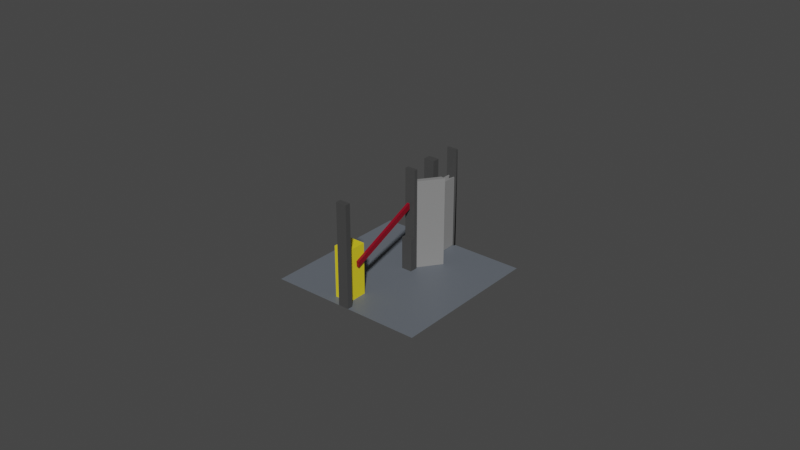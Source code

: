 # Source: kpp.blend  (saved by Blender 2.93.20; exported with 4.5.12 LTS)
import bpy
from mathutils import Matrix  # noqa: F401  (used for matrix-valued properties, if any)

bpy.ops.wm.read_factory_settings(use_empty=True)
scene = bpy.context.scene
scene.name = 'Scene'

# ---- collections
col_collection = bpy.data.collections.new('Collection'); scene.collection.children.link(col_collection)

# ---- materials (node trees are filled in below, after node groups)
mat_material_016 = bpy.data.materials.new('Material.016')
mat_material_016.use_transparent_shadow = False
mat_material_017 = bpy.data.materials.new('Material.017')
mat_material_017.use_transparent_shadow = False
mat_material_018 = bpy.data.materials.new('Material.018')
mat_material_018.use_transparent_shadow = False
mat_material_019 = bpy.data.materials.new('Material.019')
mat_material_019.use_transparent_shadow = False
mat_material_020 = bpy.data.materials.new('Material.020')
mat_material_020.use_transparent_shadow = False

# ---- material node trees
mat_material_016.use_nodes = True; mat_material_016.node_tree.nodes.clear()
_N = mat_material_016.node_tree.nodes; _L = mat_material_016.node_tree.links
n0 = _N.new('ShaderNodeBsdfPrincipled'); n0.name = 'Principled BSDF'; n0.location = (10, 300)
n0.distribution = 'GGX'
n0.subsurface_method = 'RANDOM_WALK_SKIN'
n0.inputs[0].default_value = (0.05929, 0.05929, 0.05929, 1.0)
n0.inputs[3].default_value = 1.45
n0.inputs[27].default_value = (0.0, 0.0, 0.0, 1.0)
n0.inputs[28].default_value = 1.0
n1 = _N.new('ShaderNodeOutputMaterial'); n1.name = 'Material Output'; n1.location = (300, 300)
_L.new(n0.outputs[0], n1.inputs[0])
n1.is_active_output = True
mat_material_017.use_nodes = True; mat_material_017.node_tree.nodes.clear()
_N = mat_material_017.node_tree.nodes; _L = mat_material_017.node_tree.links
n0 = _N.new('ShaderNodeBsdfPrincipled'); n0.name = 'Principled BSDF'; n0.location = (10, 300)
n0.distribution = 'GGX'
n0.subsurface_method = 'RANDOM_WALK_SKIN'
n0.inputs[0].default_value = (0.2272, 0.0, 0.01211, 1.0)
n0.inputs[3].default_value = 1.45
n0.inputs[27].default_value = (0.0, 0.0, 0.0, 1.0)
n0.inputs[28].default_value = 1.0
n1 = _N.new('ShaderNodeOutputMaterial'); n1.name = 'Material Output'; n1.location = (300, 300)
_L.new(n0.outputs[0], n1.inputs[0])
n1.is_active_output = True
mat_material_018.use_nodes = True; mat_material_018.node_tree.nodes.clear()
_N = mat_material_018.node_tree.nodes; _L = mat_material_018.node_tree.links
n0 = _N.new('ShaderNodeBsdfPrincipled'); n0.name = 'Principled BSDF'; n0.location = (10, 300)
n0.distribution = 'GGX'
n0.subsurface_method = 'RANDOM_WALK_SKIN'
n0.inputs[0].default_value = (0.8, 0.6487, 0.01759, 1.0)
n0.inputs[3].default_value = 1.45
n0.inputs[27].default_value = (0.0, 0.0, 0.0, 1.0)
n0.inputs[28].default_value = 1.0
n1 = _N.new('ShaderNodeOutputMaterial'); n1.name = 'Material Output'; n1.location = (300, 300)
_L.new(n0.outputs[0], n1.inputs[0])
n1.is_active_output = True
mat_material_019.use_nodes = True; mat_material_019.node_tree.nodes.clear()
_N = mat_material_019.node_tree.nodes; _L = mat_material_019.node_tree.links
n0 = _N.new('ShaderNodeBsdfPrincipled'); n0.name = 'Principled BSDF'; n0.location = (10, 300)
n0.distribution = 'GGX'
n0.subsurface_method = 'RANDOM_WALK_SKIN'
n0.inputs[0].default_value = (0.2408, 0.2408, 0.2408, 1.0)
n0.inputs[3].default_value = 1.45
n0.inputs[27].default_value = (0.0, 0.0, 0.0, 1.0)
n0.inputs[28].default_value = 1.0
n1 = _N.new('ShaderNodeOutputMaterial'); n1.name = 'Material Output'; n1.location = (300, 300)
_L.new(n0.outputs[0], n1.inputs[0])
n1.is_active_output = True
mat_material_020.use_nodes = True; mat_material_020.node_tree.nodes.clear()
_N = mat_material_020.node_tree.nodes; _L = mat_material_020.node_tree.links
n0 = _N.new('ShaderNodeBsdfPrincipled'); n0.name = 'Principled BSDF'; n0.location = (10, 300)
n0.distribution = 'GGX'
n0.subsurface_method = 'RANDOM_WALK_SKIN'
n0.inputs[0].default_value = (0.1248, 0.1413, 0.1651, 1.0)
n0.inputs[3].default_value = 1.45
n0.inputs[27].default_value = (0.0, 0.0, 0.0, 1.0)
n0.inputs[28].default_value = 1.0
n1 = _N.new('ShaderNodeOutputMaterial'); n1.name = 'Material Output'; n1.location = (300, 300)
_L.new(n0.outputs[0], n1.inputs[0])
n1.is_active_output = True

# ---- world
world_world = bpy.data.worlds.new('World'); scene.world = world_world
world_world.use_nodes = True; world_world.node_tree.nodes.clear()
_N = world_world.node_tree.nodes; _L = world_world.node_tree.links
n0 = _N.new('ShaderNodeOutputWorld'); n0.name = 'World Output'; n0.location = (300, 300)
n1 = _N.new('ShaderNodeBackground'); n1.name = 'Background'; n1.location = (10, 300)
n1.inputs[0].default_value = (0.05088, 0.05088, 0.05088, 1.0)
_L.new(n1.outputs[0], n0.inputs[0])
n0.is_active_output = True
world_world.color = (0.05088, 0.05088, 0.05088)
world_world.use_sun_shadow = False
world_world.sun_shadow_jitter_overblur = 0.0

# ---- meshes
me_plane_033 = bpy.data.meshes.new('Plane.033')
me_plane_033.from_pydata([(0.025, -0.025, 0.0), (0.025, 0.025, 0.0), (-0.025, -0.025, 0.0), (-0.025, 0.025, 0.0), (-0.000398, -0.02201, 1.594e-05), (-0.000398, -0.02201, 0.01661), (-0.005602, -0.02201, 1.594e-05), (-0.005602, -0.02201, 0.01661), (-0.000398, -0.01549, 1.594e-05), (-0.000398, -0.01549, 0.01661), (-0.005602, -0.01549, 1.594e-05), (-0.005602, -0.01549, 0.01661), (0.001732, 0.003074, 1.594e-05), (0.001732, 0.003074, 0.01061), (-0.001732, 0.003074, 1.594e-05), (-0.001732, 0.003074, 0.01061), (0.001732, 0.004426, 1.594e-05), (0.001732, 0.004426, 0.01061), (-0.001732, 0.004426, 1.594e-05), (-0.001732, 0.004426, 0.01061), (0.0004206, -0.01879, 0.01207), (-0.0004205, -0.01879, 0.01207), (-0.0004205, -0.01865, 0.0102), (0.0004206, -0.01865, 0.0102), (-0.0004205, 0.003833, 0.02205), (0.0004205, 0.003833, 0.02205), (-0.0004205, 0.003976, 0.02018), (0.0004205, 0.003976, 0.02018), (0.001732, 0.004542, 1.594e-05), (0.001732, 0.004542, 0.03261), (-0.001732, 0.004542, 1.594e-05), (-0.001732, 0.004542, 0.03261), (0.001732, 0.015, 1.594e-05), (0.001732, 0.015, 0.03261), (-0.001732, 0.015, 1.594e-05), (-0.001732, 0.015, 0.03261), (-0.001732, 0.005729, 1.594e-05), (-0.001732, 0.01327, 1.594e-05), (-0.001732, 0.01327, 0.03261), (-0.001732, 0.005729, 0.03261), (0.001732, 0.01327, 1.594e-05), (0.001732, 0.005729, 1.594e-05), (0.001732, 0.005729, 0.03261), (0.001732, 0.01327, 0.03261), (-0.0003942, 0.006105, 1.594e-05), (0.004776, 0.01319, 1.594e-05), (0.004776, 0.01319, 0.02861), (-0.0003942, 0.006105, 0.02861), (0.006394, 0.01289, 1.594e-05), (0.001224, 0.00581, 1.594e-05), (0.001224, 0.00581, 0.02861), (0.006394, 0.01289, 0.02861), (-0.001732, -0.025, 1.594e-05), (-0.001732, -0.025, 0.03261), (0.001732, -0.025, 1.594e-05), (0.001732, -0.025, 0.03261), (0.001732, -0.02327, 1.594e-05), (0.001732, -0.02327, 0.03261), (-0.001732, -0.02327, 1.594e-05), (-0.001732, -0.02327, 0.03261), (-0.001732, 0.015, 7.617e-05), (-0.001732, 0.015, 0.02352), (0.001732, 0.015, 0.02352), (0.001732, 0.015, 7.617e-05), (-0.001138, 0.01562, 7.617e-05), (-0.001138, 0.02438, 7.617e-05), (-0.001138, 0.02438, 0.02352), (0.001138, 0.025, 0.03262), (0.001138, 0.02438, 7.617e-05), (0.001138, 0.01562, 7.617e-05), (0.001138, 0.01562, 0.02352), (0.001138, 0.02438, 0.02352), (-0.001732, 0.025, 7.617e-05), (0.001732, 0.025, 7.617e-05), (0.001732, 0.01562, 7.617e-05), (0.001732, 0.02438, 7.617e-05), (-0.001732, 0.02438, 7.617e-05), (-0.001732, 0.01562, 7.617e-05), (-0.001138, 0.025, 0.03262), (-0.001138, 0.01562, 0.02352), (-0.001138, 0.015, 0.03262), (0.001138, 0.015, 0.03262), (-0.001732, 0.015, 0.03262), (-0.001732, 0.01562, 0.03262), (-0.001732, 0.02438, 0.03262), (-0.001732, 0.025, 0.03262), (0.001732, 0.02438, 0.03262), (0.001732, 0.025, 0.03262), (0.001732, 0.015, 0.03262), (0.001732, 0.01562, 0.03262), (0.025, 1.863e-09, 0.0), (-0.025, 0.0, 0.0), (2.484e-09, -0.025, 0.0), (-3.104e-09, 0.025, 0.0), (6.209e-10, 1.863e-09, 0.0)], [], [(94, 93, 3, 91), (4, 5, 7, 6), (6, 7, 11, 10), (11, 7, 5, 9), (8, 9, 5, 4), (9, 8, 10, 11), (12, 13, 15, 14), (14, 15, 19, 18), (18, 19, 17, 16), (16, 17, 13, 12), (19, 15, 13, 17), (22, 21, 24, 26), (26, 24, 25, 27), (21, 20, 25, 24), (23, 22, 26, 27), (20, 23, 27, 25), (20, 21, 22, 23), (28, 29, 31, 30), (35, 38, 43, 33), (32, 33, 43, 40), (39, 31, 29, 42), (37, 38, 35, 34), (41, 42, 29, 28), (30, 31, 39, 36), (36, 39, 42, 41), (38, 37, 40, 43), (47, 50, 51, 46), (50, 49, 48, 51), (46, 45, 44, 47), (46, 51, 48, 45), (55, 57, 59, 53), (52, 53, 59, 58), (56, 57, 55, 54), (57, 56, 58, 59), (69, 70, 79, 64, 77, 83, 89, 74), (74, 89, 88, 62, 63), (66, 71, 68, 75, 86, 84, 76, 65), (84, 86, 87, 67, 78, 85), (70, 69, 68, 71), (66, 65, 64, 79), (73, 87, 86, 75), (79, 70, 71, 66), (81, 88, 89, 83, 82, 80), (60, 61, 82, 83, 77), (76, 84, 85, 72), (6, 10, 8, 4), (14, 18, 16, 12), (30, 36, 41, 28), (34, 35, 33, 32, 40, 37), (50, 47, 44, 45, 48, 49), (54, 55, 53, 52, 58, 56), (65, 76, 72, 85, 78, 67, 87, 73, 75, 68, 69, 74, 63, 62, 88, 81, 80, 82, 61, 60, 77, 64), (92, 94, 91, 2), (0, 90, 94, 92), (90, 1, 93, 94)])
me_plane_033.polygons.foreach_set('material_index', [4, 2, 2, 2, 2, 2, 0, 0, 0, 0, 0, 1, 1, 1, 1, 1, 1, 0, 0, 0, 0, 0, 0, 0, 0, 0, 3, 3, 3, 3, 0, 0, 0, 0, 0, 0, 0, 0, 3, 3, 0, 3, 0, 0, 0, 2, 0, 0, 0, 3, 0, 0, 4, 4, 4])
_uv = me_plane_033.uv_layers.new(name='UVMap')
_uv.uv.foreach_set('vector', [0.5, 0.5, 1.0, 0.5, 1.0, 1.0, 0.5, 1.0, 0.375, 0.0, 0.625, 0.0, 0.625, 0.25, 0.375, 0.25, 0.375, 0.25, 0.625, 0.25, 0.625, 0.5, 0.375, 0.5, 0.625, 0.5, 0.875, 0.5, 0.875, 0.75, 0.625, 0.75, 0.375, 0.75, 0.625, 0.75, 0.625, 1.0, 0.375, 1.0, 0.625, 0.75, 0.375, 0.75, 0.375, 0.5, 0.625, 0.5, 0.375, 0.0, 0.625, 0.0, 0.625, 0.25, 0.375, 0.25, 0.375, 0.25, 0.625, 0.25, 0.625, 0.5, 0.375, 0.5, 0.375, 0.5, 0.625, 0.5, 0.625, 0.75, 0.375, 0.75, 0.375, 0.75, 0.625, 0.75, 0.625, 1.0, 0.375, 1.0, 0.625, 0.5, 0.875, 0.5, 0.875, 0.75, 0.625, 0.75, 0.5875, 0.5, 0.625, 0.5, 0.625, 0.5, 0.5875, 0.5, 0.5875, 0.5, 0.625, 0.5, 0.625, 0.75, 0.5875, 0.75, 0.625, 0.5, 0.625, 0.75, 0.625, 0.75, 0.625, 0.5, 0.5875, 0.75, 0.5875, 0.5, 0.5875, 0.5, 0.5875, 0.75, 0.625, 0.75, 0.5875, 0.75, 0.5875, 0.75, 0.625, 0.75, 0.625, 0.75, 0.625, 0.5, 0.5875, 0.5, 0.5875, 0.75, 0.375, 0.0, 0.625, 0.0, 0.625, 0.25, 0.375, 0.25, 0.625, 0.5, 0.6549, 0.5, 0.6549, 0.75, 0.625, 0.75, 0.375, 0.75, 0.625, 0.75, 0.625, 0.7799, 0.375, 0.7799, 0.8451, 0.5, 0.875, 0.5, 0.875, 0.75, 0.8451, 0.75, 0.375, 0.4701, 0.625, 0.4701, 0.625, 0.5, 0.375, 0.5, 0.375, 0.9701, 0.625, 0.9701, 0.625, 1.0, 0.375, 1.0, 0.375, 0.25, 0.625, 0.25, 0.625, 0.2799, 0.375, 0.2799, 0.375, 0.2799, 0.625, 0.2799, 0.8451, 0.75, 0.375, 0.9701, 0.625, 0.4701, 0.375, 0.4701, 0.3451, 0.75, 0.625, 0.7799, 0.8451, 0.5, 0.8451, 0.75, 0.6549, 0.75, 0.6549, 0.5, 0.625, 0.9701, 0.375, 0.9701, 0.375, 0.7799, 0.625, 0.7799, 0.625, 0.4701, 0.375, 0.4701, 0.375, 0.2799, 0.625, 0.2799, 0.625, 0.4701, 0.625, 0.7799, 0.375, 0.7799, 0.375, 0.4701, 0.625, 0.5, 0.6549, 0.5, 0.6549, 0.75, 0.625, 0.75, 0.375, 0.75, 0.625, 0.75, 0.625, 0.7799, 0.375, 0.7799, 0.375, 0.4701, 0.625, 0.4701, 0.625, 0.5, 0.375, 0.5, 0.625, 0.4701, 0.375, 0.4701, 0.3451, 0.75, 0.625, 0.7799, 0.375, 0.9877, 0.8627, 0.75, 0.625, 0.2623, 0.375, 0.2623, 0.375, 0.2623, 0.625, 0.2623, 0.625, 0.9877, 0.375, 0.9877, 0.375, 0.9877, 0.625, 0.9877, 0.625, 1.0, 0.625, 1.0, 0.375, 1.0, 0.6373, 0.5, 0.625, 0.7623, 0.375, 0.7623, 0.375, 0.7623, 0.625, 0.7623, 0.625, 0.4877, 0.375, 0.4877, 0.375, 0.4877, 0.6373, 0.5, 0.6373, 0.75, 0.625, 0.75, 0.625, 0.75, 0.625, 0.5, 0.625, 0.5, 0.625, 0.9877, 0.375, 0.9877, 0.375, 0.7623, 0.625, 0.7623, 0.625, 0.4877, 0.375, 0.4877, 0.375, 0.2623, 0.625, 0.2623, 0.375, 0.75, 0.625, 0.75, 0.625, 0.7623, 0.375, 0.7623, 0.8627, 0.5, 0.8627, 0.75, 0.6373, 0.75, 0.6373, 0.5, 0.875, 0.75, 0.875, 0.75, 0.8627, 0.75, 0.8627, 0.5, 0.875, 0.5, 0.875, 0.5, 0.375, 0.25, 0.625, 0.25, 0.625, 0.25, 0.625, 0.2623, 0.375, 0.2623, 0.375, 0.4877, 0.625, 0.4877, 0.625, 0.5, 0.375, 0.5, 0.375, 0.25, 0.375, 0.5, 0.375, 0.75, 0.375, 1.0, 0.375, 0.25, 0.375, 0.5, 0.375, 0.75, 0.375, 1.0, 0.375, 0.25, 0.375, 0.2799, 0.375, 0.9701, 0.375, 1.0, 0.375, 0.5, 0.625, 0.5, 0.625, 0.75, 0.375, 0.75, 0.3451, 0.75, 0.375, 0.4701, 0.625, 0.9701, 0.625, 0.2799, 0.375, 0.2799, 0.375, 0.4701, 0.375, 0.7799, 0.375, 0.9701, 0.375, 0.5, 0.625, 0.5, 0.625, 0.75, 0.375, 0.75, 0.3451, 0.75, 0.375, 0.4701, 0.375, 0.4877, 0.375, 0.4877, 0.375, 0.5, 0.625, 0.5, 0.625, 0.5, 0.625, 0.75, 0.625, 0.75, 0.375, 0.75, 0.375, 0.7623, 0.375, 0.7623, 0.375, 0.9877, 0.375, 0.9877, 0.375, 1.0, 0.625, 1.0, 0.875, 0.75, 0.875, 0.75, 0.875, 0.5, 0.625, 0.25, 0.625, 0.25, 0.375, 0.25, 0.375, 0.2623, 0.375, 0.2623, 0.0, 0.5, 0.5, 0.5, 0.5, 1.0, 0.0, 1.0, 0.0, 0.0, 0.5, 0.0, 0.5, 0.5, 0.0, 0.5, 0.5, 0.0, 1.0, 0.0, 1.0, 0.5, 0.5, 0.5])
me_plane_033.materials.append(mat_material_016)
me_plane_033.materials.append(mat_material_017)
me_plane_033.materials.append(mat_material_018)
me_plane_033.materials.append(mat_material_019)
me_plane_033.materials.append(mat_material_020)
me_plane_033.update()

# ---- objects
ob_001 = bpy.data.objects.new('Шлакб. КПП.001', me_plane_033)

# ---- transforms, parenting, visibility, modifiers, constraints
ob_001.location = (0.025, 0.025, 0.0)

# ---- collection membership
col_collection.objects.link(ob_001)

# ---- scene / render settings (as saved in the file)
scene.frame_start = 1; scene.frame_end = 250; scene.frame_set(1)
scene.render.engine = 'BLENDER_EEVEE_NEXT'
scene.cycles.use_denoising = False
scene.cycles.samples = 128
scene.cycles.sampling_pattern = 'TABULATED_SOBOL'
scene.cycles.use_adaptive_sampling = False
scene.cycles.use_light_tree = False
scene.view_settings.view_transform = 'Filmic'
bpy.context.view_layer.update()

# ---- added for rendering (the .blend has no active camera and no usable light): camera, sun
cam_auto = bpy.data.cameras.new('AutoCamera')
cam_auto.lens = 50.0
cam_auto.sensor_width = 36.0
cam_auto.clip_end = 1000.0
ob_auto_camera = bpy.data.objects.new('AutoCamera', cam_auto)
scene.collection.objects.link(ob_auto_camera)
ob_auto_camera.location = (0.210045, -0.197054, 0.164348)
ob_auto_camera.rotation_euler = (1.09748, -7.21219e-08, 0.694738)
scene.camera = ob_auto_camera
light_auto_sun = bpy.data.lights.new('AutoSun', 'SUN')
light_auto_sun.energy = 3.0
light_auto_sun.angle = 0.0523599
ob_auto_sun = bpy.data.objects.new('AutoSun', light_auto_sun)
scene.collection.objects.link(ob_auto_sun)
ob_auto_sun.rotation_euler = (0.872665, 0.174533, 0.523599)
bpy.context.view_layer.update()
